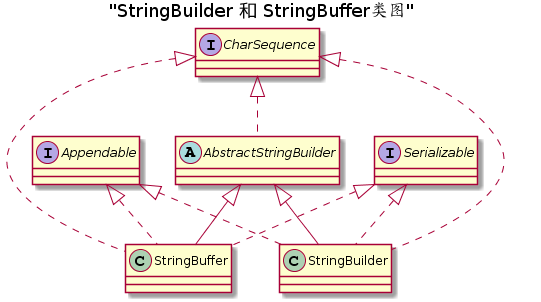

The diagram above was rendered by PlantUML. Its source (embedded in the PNG):
@startuml
Title "StringBuilder 和 StringBuffer类图" 
interface CharSequence
interface Serializable
interface Appendable
abstract class AbstractStringBuilder
class StringBuilder


CharSequence <|.. AbstractStringBuilder
CharSequence <|.. StringBuilder
Serializable <|.. StringBuilder
Appendable <|.. StringBuilder
AbstractStringBuilder <|-- StringBuilder
CharSequence <|.. StringBuffer
Serializable <|.. StringBuffer
Appendable <|.. StringBuffer
AbstractStringBuilder <|-- StringBuffer
@enduml